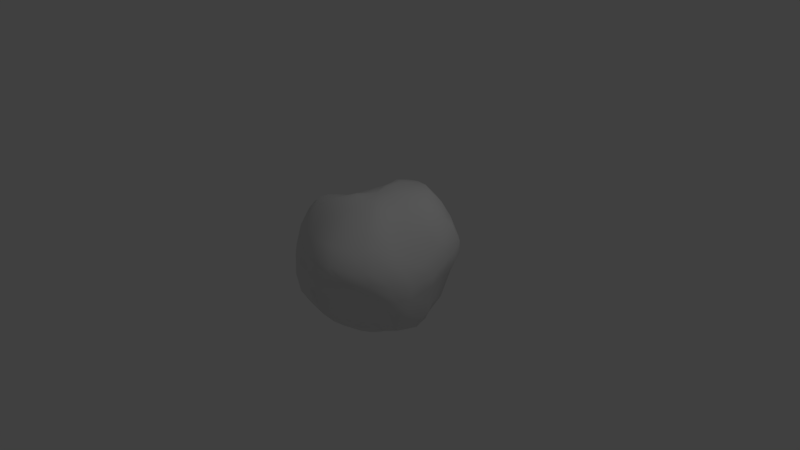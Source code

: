 # Source: Dark_Projectile.blend  (saved by Blender 2.77.0; exported with 4.5.12 LTS)
import bpy
from mathutils import Matrix  # noqa: F401  (used for matrix-valued properties, if any)

bpy.ops.wm.read_factory_settings(use_empty=True)
scene = bpy.context.scene
scene.name = 'Scene'

# ---- collections
col_collection_1 = bpy.data.collections.new('Collection 1'); scene.collection.children.link(col_collection_1)

# ---- world
world_world = bpy.data.worlds.new('World'); scene.world = world_world
world_world.color = (0.05088, 0.05088, 0.05088)
world_world.use_sun_shadow = False
world_world.sun_shadow_jitter_overblur = 0.0
world_world.cycles.sampling_method = 'MANUAL'

# ---- cameras
cam_camera = bpy.data.cameras.new('Camera')
cam_camera.clip_end = 100.0
cam_camera.lens = 35.0
cam_camera.sensor_width = 32.0
cam_camera.sensor_height = 18.0
cam_camera.ortho_scale = 7.314
cam_camera.dof.focus_distance = 0.0
cam_camera.dof.aperture_fstop = 128.0

# ---- lights
light_lamp = bpy.data.lights.new('Lamp', 'POINT')
light_lamp.transmission_factor = 0.0
light_lamp.cutoff_distance = 30.0
light_lamp.energy = 100.0
light_lamp.shadow_buffer_clip_start = 1.001
light_lamp.shadow_soft_size = 0.1
light_lamp.shadow_maximum_resolution = 0.006
light_lamp.use_absolute_resolution = True

# ---- meshes
me_dark_projectile = bpy.data.meshes.new('Dark Projectile')
me_dark_projectile.from_pydata([(-0.1266, 0.008778, 0.831), (-0.3249, 0.02054, 0.7149), (-0.5542, 0.04419, 0.6367), (-0.7417, 0.03815, 0.4792), (-0.9745, -0.04043, 0.33), (-1.065, -0.04572, 0.15), (-0.9844, -0.02084, -0.3081), (-0.8602, -0.009088, -0.4943), (-0.631, 0.04623, -0.6519), (-0.4216, 0.06191, -0.7564), (-0.117, 0.06955, 0.8291), (-0.3057, 0.1349, 0.7222), (-0.5204, 0.2046, 0.6368), (-0.7122, 0.2226, 0.4465), (-0.8659, 0.2326, 0.2806), (-0.9367, 0.2635, 0.1251), (-0.9111, 0.2906, -0.09764), (-0.8458, 0.2917, -0.3228), (-0.7806, 0.2239, -0.5524), (-0.6255, 0.1894, -0.6965), (-0.4171, 0.1632, -0.7857), (-0.1704, 0.1385, -0.823), (-0.09945, 0.1244, 0.8344), (-0.2729, 0.2397, 0.741), (-0.4652, 0.3529, 0.6516), (-0.6349, 0.4157, 0.4756), (-0.7182, 0.5088, 0.3081), (-0.7168, 0.595, 0.1251), (-0.6755, 0.6359, -0.09462), (-0.6659, 0.5666, -0.3732), (-0.662, 0.4289, -0.632), (-0.5802, 0.3267, -0.735), (-0.3727, 0.2653, -0.814), (-0.144, 0.1931, -0.8388), (-0.07452, 0.1699, 0.8458), (-0.2263, 0.3277, 0.7676), (-0.3907, 0.4773, 0.6785), (-0.5336, 0.5795, 0.5192), (-0.6237, 0.6837, 0.3661), (-0.5845, 0.7923, 0.1384), (-0.5243, 0.7972, -0.0945), (-0.5266, 0.74, -0.3383), (-0.5834, 0.5806, -0.6409), (-0.5453, 0.4604, -0.7823), (-0.3267, 0.3666, -0.8448), (-0.1075, 0.2372, -0.8593), (-0.04319, 0.2064, 0.8641), (-0.1637, 0.3924, 0.7941), (-0.3052, 0.5714, 0.7188), (-0.4245, 0.6942, 0.5696), (-0.5001, 0.7881, 0.3575), (-0.4561, 0.8557, 0.1307), (-0.4022, 0.9043, -0.1036), (-0.4357, 0.8243, -0.3445), (-0.4871, 0.6707, -0.626), (-0.4132, 0.5639, -0.8153), (-0.2567, 0.4513, -0.8651), (-0.063, 0.2681, -0.8833), (-0.00798, 0.2419, 0.8942), (-0.1045, 0.4509, 0.8392), (-0.2342, 0.6411, 0.7799), (-0.2935, 0.7972, 0.6005), (-0.3166, 0.9018, 0.3692), (-0.2385, 0.9848, 0.1305), (-0.229, 1.015, -0.1116), (-0.2633, 0.9312, -0.3508), (-0.2617, 0.7941, -0.5866), (-0.224, 0.6527, -0.807), (-0.1405, 0.5022, -0.8845), (-0.01045, 0.2796, -0.9166), (0.04751, 0.2599, 0.9024), (-0.01761, 0.4981, 0.8628), (-0.09061, 0.7133, 0.7953), (-0.1191, 0.8497, 0.6089), (-0.1144, 0.9583, 0.3844), (-0.02525, 1.082, 0.1411), (0.02463, 1.101, -0.1117), (-0.01162, 1.023, -0.3571), (-0.02029, 0.8215, -0.638), (-0.02054, 0.6733, -0.8465), (-0.005896, 0.4819, -0.9644), (0.04751, 0.2682, -0.961), (0.1076, 0.2637, 0.9067), (0.09594, 0.5123, 0.8672), (0.05322, 0.748, 0.8079), (0.06179, 0.8923, 0.6302), (0.09423, 0.9546, 0.3986), (0.178, 1.07, 0.1394), (0.2461, 1.064, -0.1151), (0.2121, 0.9787, -0.3798), (0.1986, 0.8035, -0.6693), (0.1582, 0.6565, -0.875), (0.1491, 0.447, -0.9933), (0.1013, 0.2422, -1.0), (0.1651, 0.2504, 0.9094), (0.2084, 0.4889, 0.8702), (0.2318, 0.7068, 0.8269), (0.2871, 0.841, 0.6566), (0.3415, 0.8943, 0.4198), (0.4086, 0.9477, 0.1513), (0.4422, 0.9691, -0.09205), (0.4213, 0.8802, -0.3587), (0.404, 0.7298, -0.6826), (0.3678, 0.5729, -0.8834), (0.2832, 0.3919, -1.0), (0.148, 0.2037, -1.031), (0.2165, 0.2208, 0.91), (0.3441, 0.4121, 0.8789), (0.427, 0.5974, 0.8377), (0.5265, 0.7014, 0.6863), (0.612, 0.7763, 0.4897), (0.6813, 0.8548, 0.2134), (0.6678, 0.8955, -0.05956), (0.6172, 0.7821, -0.3062), (0.5951, 0.6303, -0.6381), (0.5108, 0.4676, -0.8761), (0.3746, 0.3223, -0.9971), (0.1956, 0.1681, -1.03), (0.2586, 0.1769, 0.9087), (0.4559, 0.2966, 0.8623), (0.6183, 0.3917, 0.7831), (0.7514, 0.4492, 0.6539), (0.8356, 0.5771, 0.5018), (0.8662, 0.6817, 0.2666), (0.8139, 0.6673, -0.02554), (0.7298, 0.5251, -0.2509), (0.6832, 0.4116, -0.5791), (0.6015, 0.3417, -0.853), (0.4386, 0.2343, -0.9813), (0.2291, 0.123, -1.022), (0.2886, 0.122, 0.906), (0.502, 0.145, 0.8246), (0.6841, 0.1558, 0.7122), (0.8299, 0.1758, 0.5325), (0.9234, 0.2533, 0.3625), (0.9749, 0.4106, 0.2073), (0.9071, 0.3866, -0.02899), (0.8282, 0.3093, -0.2732), (0.771, 0.2488, -0.6008), (0.6596, 0.2029, -0.8237), (0.4719, 0.1337, -0.9546), (0.2466, 0.07137, -1.009), (0.3038, 0.05695, 0.9017), (0.4958, -0.01091, 0.7866), (0.667, -0.06793, 0.6517), (0.8003, -0.1082, 0.4292), (0.911, -0.0658, 0.2236), (0.9892, 0.09043, 0.02004), (0.952, 0.1175, -0.1315), (0.8744, 0.0875, -0.3583), (0.8076, 0.09493, -0.6524), (0.6926, 0.0908, -0.8271), (0.487, 0.03342, -0.9308), (0.2502, 0.01782, -0.9932), (0.3008, -0.01968, 0.897), (0.4769, -0.1699, 0.7786), (0.6294, -0.2858, 0.6364), (0.7804, -0.3424, 0.4402), (0.886, -0.3447, 0.2465), (0.9587, -0.2235, 0.01711), (0.9156, -0.2205, -0.2075), (0.8566, -0.1848, -0.4406), (0.7789, -0.1017, -0.6358), (0.6678, -0.05305, -0.8034), (0.4695, -0.06633, -0.9002), (0.2411, -0.03355, -0.9774), (0.2806, -0.09865, 0.8874), (0.4389, -0.2819, 0.7931), (0.565, -0.429, 0.6661), (0.7108, -0.5248, 0.488), (0.8066, -0.5503, 0.3027), (0.8692, -0.5118, 0.08284), (0.8968, -0.3999, -0.1787), (0.8152, -0.3978, -0.4237), (0.735, -0.3019, -0.6349), (0.6318, -0.1874, -0.7883), (0.4321, -0.1711, -0.8855), (0.2225, -0.0881, -0.9709), (0.249, -0.1557, 0.886), (0.3575, -0.3396, 0.8058), (0.447, -0.4942, 0.7), (0.5825, -0.6574, 0.5271), (0.6865, -0.7488, 0.3214), (0.7522, -0.7155, 0.1189), (0.7677, -0.6243, -0.08647), (0.7586, -0.4858, -0.3421), (0.6801, -0.3988, -0.5769), (0.5474, -0.3491, -0.7562), (0.376, -0.2732, -0.8855), (0.1936, -0.1407, -0.9709), (0.2098, -0.1918, 0.8875), (0.2638, -0.3988, 0.7967), (0.3172, -0.5837, 0.6895), (0.4217, -0.7798, 0.516), (0.5299, -0.9087, 0.3232), (0.5831, -0.8811, 0.1245), (0.5512, -0.7873, -0.05739), (0.5206, -0.6676, -0.2644), (0.5017, -0.5347, -0.4913), (0.4366, -0.4592, -0.7209), (0.2962, -0.3581, -0.8855), (0.1525, -0.1844, -0.9709), (0.1632, -0.2132, 0.8883), (0.1661, -0.439, 0.7963), (0.1788, -0.643, 0.6896), (0.2493, -0.8556, 0.5162), (0.3433, -1.002, 0.3286), (0.38, -1.008, 0.1148), (0.3349, -0.9086, -0.05906), (0.3079, -0.7758, -0.2589), (0.3059, -0.635, -0.4829), (0.2949, -0.5533, -0.7236), (0.1979, -0.4205, -0.8855), (0.106, -0.2107, -0.9587), (0.1127, -0.2184, 0.8881), (0.07015, -0.4561, 0.8041), (0.01269, -0.6508, 0.6714), (0.04998, -0.864, 0.5007), (0.1384, -1.023, 0.3371), (0.1553, -1.063, 0.106), (0.1368, -0.98, -0.08785), (0.1149, -0.84, -0.2818), (0.1204, -0.7404, -0.513), (0.1279, -0.6379, -0.7413), (0.08708, -0.4565, -0.8855), (0.05723, -0.2174, -0.9343), (0.05401, -0.2202, 0.8879), (-0.01743, -0.4483, 0.8198), (-0.1375, -0.6273, 0.6672), (-0.1435, -0.8191, 0.486), (-0.1139, -0.9449, 0.3057), (-0.06794, -1.007, 0.1179), (-0.06233, -0.9908, -0.1205), (-0.05871, -0.9332, -0.3546), (-0.05168, -0.8214, -0.5681), (-0.04164, -0.6618, -0.7485), (-0.02918, -0.4638, -0.8855), (0.006045, -0.2088, -0.9086), (-0.005874, -0.2118, 0.888), (-0.1063, -0.4311, 0.8347), (-0.2679, -0.5866, 0.6831), (-0.341, -0.7294, 0.4802), (-0.3534, -0.8496, 0.2892), (-0.3068, -0.9441, 0.1205), (-0.3068, -0.9441, -0.1205), (-0.2923, -0.8884, -0.3611), (-0.2543, -0.7827, -0.5681), (-0.2049, -0.6307, -0.7485), (-0.1275, -0.419, -0.8378), (-0.04434, -0.1853, -0.8833), (0.08144, -0.008529, 0.8888), (-0.06177, -0.191, 0.888), (-0.2156, -0.393, 0.8348), (-0.4185, -0.5048, 0.7251), (-0.5256, -0.6232, 0.5313), (-0.5475, -0.7602, 0.3091), (-0.5319, -0.8382, 0.1205), (-0.5671, -0.8295, -0.1885), (-0.5558, -0.7759, -0.4605), (-0.4793, -0.6854, -0.6422), (-0.3464, -0.5471, -0.722), (-0.2176, -0.3476, -0.7925), (-0.09075, -0.1486, -0.86), (-0.1016, -0.1561, 0.8789), (-0.2894, -0.3244, 0.813), (-0.514, -0.4106, 0.7786), (-0.6462, -0.5024, 0.6025), (-0.6967, -0.6099, 0.3914), (-0.7237, -0.6796, 0.1205), (-0.7774, -0.6663, -0.2244), (-0.7539, -0.6222, -0.4943), (-0.6537, -0.5501, -0.672), (-0.4646, -0.4125, -0.684), (-0.2944, -0.2548, -0.754), (-0.1303, -0.1008, -0.8401), (-0.1186, -0.1075, 0.8567), (-0.3155, -0.219, 0.7657), (-0.5534, -0.2605, 0.7477), (-0.7347, -0.3362, 0.6203), (-0.8401, -0.409, 0.4051), (-0.8866, -0.4877, 0.1275), (-0.9337, -0.4911, -0.1684), (-0.8949, -0.4504, -0.4517), (-0.7493, -0.3692, -0.61), (-0.5394, -0.26, -0.6251), (-0.3529, -0.1464, -0.7246), (-0.1604, -0.04495, -0.825), (-0.1279, -0.05401, 0.8403), (-0.3274, -0.1011, 0.7318), (-0.5715, -0.1014, 0.6956), (-0.7576, -0.1377, 0.5569), (-0.9502, -0.2224, 0.4011), (-1.038, -0.2952, 0.149), (-1.055, -0.3054, -0.08595), (-0.9858, -0.2812, -0.3295), (-0.8129, -0.201, -0.5056), (-0.5918, -0.09286, -0.599), (-0.3945, -0.03618, -0.7205), (-0.1793, 0.01539, -0.8155), (0.03115, 0.04032, -0.9239), (-1.046, -0.02452, -0.07315), (-0.1851, 0.07676, -0.8128)], [], [(1, 0, 10, 11), (8, 7, 18, 19), (2, 1, 11, 12), (9, 8, 19, 20), (3, 2, 12, 13), (301, 9, 20, 21), (4, 3, 13, 14), (299, 301, 21), (5, 4, 14, 15), (300, 5, 15, 16), (6, 300, 16, 17), (0, 250, 10), (7, 6, 17, 18), (13, 12, 24, 25), (21, 20, 32, 33), (14, 13, 25, 26), (299, 21, 33), (15, 14, 26, 27), (16, 15, 27, 28), (17, 16, 28, 29), (10, 250, 22), (18, 17, 29, 30), (11, 10, 22, 23), (19, 18, 30, 31), (12, 11, 23, 24), (20, 19, 31, 32), (28, 27, 39, 40), (29, 28, 40, 41), (22, 250, 34), (30, 29, 41, 42), (23, 22, 34, 35), (31, 30, 42, 43), (24, 23, 35, 36), (32, 31, 43, 44), (25, 24, 36, 37), (33, 32, 44, 45), (26, 25, 37, 38), (299, 33, 45), (27, 26, 38, 39), (42, 41, 53, 54), (35, 34, 46, 47), (43, 42, 54, 55), (36, 35, 47, 48), (44, 43, 55, 56), (37, 36, 48, 49), (45, 44, 56, 57), (38, 37, 49, 50), (299, 45, 57), (39, 38, 50, 51), (40, 39, 51, 52), (41, 40, 52, 53), (34, 250, 46), (57, 56, 68, 69), (50, 49, 61, 62), (299, 57, 69), (51, 50, 62, 63), (52, 51, 63, 64), (53, 52, 64, 65), (46, 250, 58), (54, 53, 65, 66), (47, 46, 58, 59), (55, 54, 66, 67), (48, 47, 59, 60), (56, 55, 67, 68), (49, 48, 60, 61), (64, 63, 75, 76), (65, 64, 76, 77), (58, 250, 70), (66, 65, 77, 78), (59, 58, 70, 71), (67, 66, 78, 79), (60, 59, 71, 72), (68, 67, 79, 80), (61, 60, 72, 73), (69, 68, 80, 81), (62, 61, 73, 74), (299, 69, 81), (63, 62, 74, 75), (71, 70, 82, 83), (79, 78, 90, 91), (72, 71, 83, 84), (80, 79, 91, 92), (73, 72, 84, 85), (81, 80, 92, 93), (74, 73, 85, 86), (299, 81, 93), (75, 74, 86, 87), (76, 75, 87, 88), (77, 76, 88, 89), (70, 250, 82), (78, 77, 89, 90), (93, 92, 104, 105), (86, 85, 97, 98), (299, 93, 105), (87, 86, 98, 99), (88, 87, 99, 100), (89, 88, 100, 101), (82, 250, 94), (90, 89, 101, 102), (83, 82, 94, 95), (91, 90, 102, 103), (84, 83, 95, 96), (92, 91, 103, 104), (85, 84, 96, 97), (101, 100, 112, 113), (94, 250, 106), (102, 101, 113, 114), (95, 94, 106, 107), (103, 102, 114, 115), (96, 95, 107, 108), (104, 103, 115, 116), (97, 96, 108, 109), (105, 104, 116, 117), (98, 97, 109, 110), (299, 105, 117), (99, 98, 110, 111), (100, 99, 111, 112), (115, 114, 126, 127), (108, 107, 119, 120), (116, 115, 127, 128), (109, 108, 120, 121), (117, 116, 128, 129), (110, 109, 121, 122), (299, 117, 129), (111, 110, 122, 123), (112, 111, 123, 124), (113, 112, 124, 125), (106, 250, 118), (114, 113, 125, 126), (107, 106, 118, 119), (122, 121, 133, 134), (299, 129, 141), (123, 122, 134, 135), (124, 123, 135, 136), (125, 124, 136, 137), (118, 250, 130), (126, 125, 137, 138), (119, 118, 130, 131), (127, 126, 138, 139), (120, 119, 131, 132), (128, 127, 139, 140), (121, 120, 132, 133), (129, 128, 140, 141), (137, 136, 148, 149), (130, 250, 142), (138, 137, 149, 150), (131, 130, 142, 143), (139, 138, 150, 151), (132, 131, 143, 144), (140, 139, 151, 152), (133, 132, 144, 145), (141, 140, 152, 153), (134, 133, 145, 146), (299, 141, 153), (135, 134, 146, 147), (136, 135, 147, 148), (144, 143, 155, 156), (152, 151, 163, 164), (145, 144, 156, 157), (153, 152, 164, 165), (146, 145, 157, 158), (299, 153, 165), (147, 146, 158, 159), (148, 147, 159, 160), (149, 148, 160, 161), (142, 250, 154), (150, 149, 161, 162), (143, 142, 154, 155), (151, 150, 162, 163), (299, 165, 177), (159, 158, 170, 171), (160, 159, 171, 172), (161, 160, 172, 173), (154, 250, 166), (162, 161, 173, 174), (155, 154, 166, 167), (163, 162, 174, 175), (156, 155, 167, 168), (164, 163, 175, 176), (157, 156, 168, 169), (165, 164, 176, 177), (158, 157, 169, 170), (173, 172, 184, 185), (166, 250, 178), (174, 173, 185, 186), (167, 166, 178, 179), (175, 174, 186, 187), (168, 167, 179, 180), (176, 175, 187, 188), (169, 168, 180, 181), (177, 176, 188, 189), (170, 169, 181, 182), (299, 177, 189), (171, 170, 182, 183), (172, 171, 183, 184), (188, 187, 199, 200), (181, 180, 192, 193), (189, 188, 200, 201), (182, 181, 193, 194), (299, 189, 201), (183, 182, 194, 195), (184, 183, 195, 196), (185, 184, 196, 197), (178, 250, 190), (186, 185, 197, 198), (179, 178, 190, 191), (187, 186, 198, 199), (180, 179, 191, 192), (195, 194, 206, 207), (196, 195, 207, 208), (197, 196, 208, 209), (190, 250, 202), (198, 197, 209, 210), (191, 190, 202, 203), (199, 198, 210, 211), (192, 191, 203, 204), (200, 199, 211, 212), (193, 192, 204, 205), (201, 200, 212, 213), (194, 193, 205, 206), (299, 201, 213), (202, 250, 214), (210, 209, 221, 222), (203, 202, 214, 215), (211, 210, 222, 223), (204, 203, 215, 216), (212, 211, 223, 224), (205, 204, 216, 217), (213, 212, 224, 225), (206, 205, 217, 218), (299, 213, 225), (207, 206, 218, 219), (208, 207, 219, 220), (209, 208, 220, 221), (224, 223, 235, 236), (217, 216, 228, 229), (225, 224, 236, 237), (218, 217, 229, 230), (299, 225, 237), (219, 218, 230, 231), (220, 219, 231, 232), (221, 220, 232, 233), (214, 250, 226), (222, 221, 233, 234), (215, 214, 226, 227), (223, 222, 234, 235), (216, 215, 227, 228), (232, 231, 243, 244), (233, 232, 244, 245), (226, 250, 238), (234, 233, 245, 246), (227, 226, 238, 239), (235, 234, 246, 247), (228, 227, 239, 240), (236, 235, 247, 248), (229, 228, 240, 241), (237, 236, 248, 249), (230, 229, 241, 242), (299, 237, 249), (231, 230, 242, 243), (246, 245, 258, 259), (239, 238, 251, 252), (247, 246, 259, 260), (240, 239, 252, 253), (248, 247, 260, 261), (241, 240, 253, 254), (249, 248, 261, 262), (242, 241, 254, 255), (299, 249, 262), (243, 242, 255, 256), (244, 243, 256, 257), (245, 244, 257, 258), (238, 250, 251), (254, 253, 265, 266), (262, 261, 273, 274), (255, 254, 266, 267), (299, 262, 274), (256, 255, 267, 268), (257, 256, 268, 269), (258, 257, 269, 270), (251, 250, 263), (259, 258, 270, 271), (252, 251, 263, 264), (260, 259, 271, 272), (253, 252, 264, 265), (261, 260, 272, 273), (269, 268, 280, 281), (270, 269, 281, 282), (263, 250, 275), (271, 270, 282, 283), (264, 263, 275, 276), (272, 271, 283, 284), (265, 264, 276, 277), (273, 272, 284, 285), (266, 265, 277, 278), (274, 273, 285, 286), (267, 266, 278, 279), (299, 274, 286), (268, 267, 279, 280), (276, 275, 287, 288), (284, 283, 295, 296), (277, 276, 288, 289), (285, 284, 296, 297), (278, 277, 289, 290), (286, 285, 297, 298), (279, 278, 290, 291), (299, 286, 298), (280, 279, 291, 292), (281, 280, 292, 293), (282, 281, 293, 294), (275, 250, 287), (283, 282, 294, 295), (298, 297, 9, 301), (291, 290, 3, 4), (299, 298, 301), (292, 291, 4, 5), (293, 292, 5, 300), (294, 293, 300, 6), (287, 250, 0), (295, 294, 6, 7), (288, 287, 0, 1), (296, 295, 7, 8), (289, 288, 1, 2), (297, 296, 8, 9), (290, 289, 2, 3)])
me_dark_projectile.polygons.foreach_set('use_smooth', [True] * 325)
me_dark_projectile.use_remesh_preserve_volume = False
me_dark_projectile.use_remesh_preserve_attributes = False
me_dark_projectile.use_mirror_vertex_groups = False
me_dark_projectile.update()

# ---- objects
ob_dark_projectile = bpy.data.objects.new('Dark Projectile', me_dark_projectile)
ob_lamp = bpy.data.objects.new('Lamp', light_lamp)
ob_camera = bpy.data.objects.new('Camera', cam_camera)

# ---- transforms, parenting, visibility, modifiers, constraints
ob_dark_projectile.location = (0.0, 0.0, 0.0)
ob_dark_projectile.lineart.crease_threshold = 0.0
ob_lamp.location = (4.076, 1.005, 5.904)
ob_lamp.rotation_euler = (0.6503, 0.05522, 1.866)
ob_lamp.lock_rotations_4d = False
ob_lamp.empty_display_type = 'ARROWS'
ob_lamp.color = (0.0, 0.0, 0.0, 0.0)
ob_lamp.lineart.crease_threshold = 0.0
ob_camera.location = (7.481, -6.508, 5.344)
ob_camera.rotation_euler = (1.109, 0.01082, 0.8149)
ob_camera.lock_rotations_4d = False
ob_camera.empty_display_type = 'ARROWS'
ob_camera.color = (0.0, 0.0, 0.0, 0.0)
ob_camera.display_type = 'WIRE'
ob_camera.lineart.crease_threshold = 0.0

# ---- collection membership
col_collection_1.objects.link(ob_dark_projectile)
col_collection_1.objects.link(ob_lamp)
col_collection_1.objects.link(ob_camera)

# ---- scene / render settings (as saved in the file)
scene.camera = ob_camera
scene.frame_start = 1; scene.frame_end = 250; scene.frame_set(1)
scene.render.engine = 'BLENDER_EEVEE_NEXT'
scene.render.resolution_percentage = 50
scene.render.dither_intensity = 0.0
scene.cycles.use_denoising = False
scene.cycles.samples = 128
scene.cycles.sampling_pattern = 'TABULATED_SOBOL'
scene.cycles.light_sampling_threshold = 0.0
scene.cycles.use_adaptive_sampling = False
scene.cycles.use_light_tree = False
scene.cycles.blur_glossy = 0.0
scene.cycles.sample_clamp_indirect = 0.0
scene.view_settings.view_transform = 'Standard'
bpy.context.view_layer.update()
